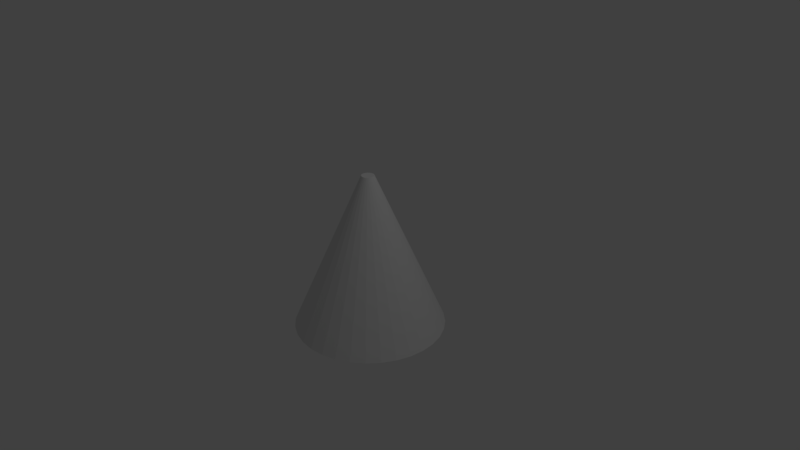 # Source: spotlight.blend  (saved by Blender 2.79.0; exported with 4.5.12 LTS)
import bpy
from mathutils import Matrix  # noqa: F401  (used for matrix-valued properties, if any)

bpy.ops.wm.read_factory_settings(use_empty=True)
scene = bpy.context.scene
scene.name = 'Scene'

# ---- collections
col_collection_1 = bpy.data.collections.new('Collection 1'); scene.collection.children.link(col_collection_1)

# ---- world
world_world = bpy.data.worlds.new('World'); scene.world = world_world
world_world.color = (0.05088, 0.05088, 0.05088)
world_world.use_sun_shadow = False
world_world.sun_shadow_jitter_overblur = 0.0
world_world.cycles.sampling_method = 'MANUAL'

# ---- cameras
cam_camera = bpy.data.cameras.new('Camera')
cam_camera.clip_end = 100.0
cam_camera.lens = 35.0
cam_camera.sensor_width = 32.0
cam_camera.sensor_height = 18.0
cam_camera.ortho_scale = 7.314
cam_camera.dof.focus_distance = 0.0
cam_camera.dof.aperture_fstop = 128.0

# ---- lights
light_lamp = bpy.data.lights.new('Lamp', 'POINT')
light_lamp.transmission_factor = 0.0
light_lamp.cutoff_distance = 30.0
light_lamp.energy = 100.0
light_lamp.shadow_buffer_clip_start = 1.001
light_lamp.shadow_soft_size = 0.1
light_lamp.shadow_maximum_resolution = 0.006
light_lamp.use_absolute_resolution = True

# ---- meshes
me_cone = bpy.data.meshes.new('Cone')
me_cone.from_pydata([(0.0, 1.0, -1.0), (0.1951, 0.9808, -1.0), (0.3827, 0.9239, -1.0), (0.5556, 0.8315, -1.0), (0.7071, 0.7071, -1.0), (0.8315, 0.5556, -1.0), (0.9239, 0.3827, -1.0), (0.9808, 0.1951, -1.0), (1.0, 7.55e-08, -1.0), (0.9808, -0.1951, -1.0), (0.9239, -0.3827, -1.0), (0.8315, -0.5556, -1.0), (0.7071, -0.7071, -1.0), (0.5556, -0.8315, -1.0), (0.3827, -0.9239, -1.0), (0.1951, -0.9808, -1.0), (-3.258e-07, -1.0, -1.0), (-0.1951, -0.9808, -1.0), (-0.3827, -0.9239, -1.0), (-0.5556, -0.8315, -1.0), (-0.7071, -0.7071, -1.0), (-0.8315, -0.5556, -1.0), (-0.9239, -0.3827, -1.0), (1.017e-07, 0.0839, 1.096), (-0.9808, -0.1951, -1.0), (-1.0, 9.656e-07, -1.0), (-0.9808, 0.1951, -1.0), (-0.9239, 0.3827, -1.0), (-0.8315, 0.5556, -1.0), (-0.7071, 0.7071, -1.0), (-0.5556, 0.8315, -1.0), (-0.3827, 0.9239, -1.0), (-0.1951, 0.9808, -1.0), (0.01637, 0.08229, 1.096), (0.03211, 0.07751, 1.096), (0.04661, 0.06976, 1.096), (0.05933, 0.05933, 1.096), (0.06976, 0.04661, 1.096), (0.07751, 0.03211, 1.096), (0.08229, 0.01637, 1.096), (0.0839, 2.71e-07, 1.096), (0.08229, -0.01637, 1.096), (0.07751, -0.03211, 1.096), (0.06976, -0.04661, 1.096), (0.05933, -0.05932, 1.096), (0.04661, -0.06976, 1.096), (0.03211, -0.07751, 1.096), (0.01637, -0.08229, 1.096), (7.432e-08, -0.0839, 1.096), (-0.01637, -0.08229, 1.096), (-0.03211, -0.07751, 1.096), (-0.04661, -0.06976, 1.096), (-0.05933, -0.05932, 1.096), (-0.06976, -0.04661, 1.096), (-0.07751, -0.03211, 1.096), (-0.08229, -0.01637, 1.096), (-0.0839, 3.456e-07, 1.096), (-0.08229, 0.01637, 1.096), (-0.07751, 0.03211, 1.096), (-0.06976, 0.04661, 1.096), (-0.05933, 0.05933, 1.096), (-0.04661, 0.06976, 1.096), (-0.03211, 0.07751, 1.096), (-0.01637, 0.08229, 1.096), (0.771, 1.244e-07, -0.476), (0.5419, 1.732e-07, 0.04804), (0.3129, 2.221e-07, 0.5721), (0.3069, 0.06105, 0.5721), (0.5315, 0.1057, 0.04804), (0.7562, 0.1504, -0.476), (0.1504, -0.7562, -0.476), (0.1057, -0.5315, 0.04804), (0.06105, -0.3069, 0.5721), (0.1198, -0.2891, 0.5721), (0.2074, -0.5007, 0.04804), (0.295, -0.7123, -0.476), (-0.5452, 0.5452, -0.476), (-0.3832, 0.3832, 0.04804), (-0.2213, 0.2213, 0.5721), (-0.2602, 0.1739, 0.5721), (-0.4506, 0.3011, 0.04804), (-0.641, 0.4283, -0.476), (-0.7123, -0.295, -0.476), (-0.5007, -0.2074, 0.04804), (-0.2891, -0.1198, 0.5721), (-0.2602, -0.1739, 0.5721), (-0.4506, -0.3011, 0.04804), (-0.641, -0.4283, -0.476), (0.295, 0.7123, -0.476), (0.2074, 0.5007, 0.04804), (0.1198, 0.2891, 0.5721), (0.06105, 0.3069, 0.5721), (0.1057, 0.5315, 0.04804), (0.1504, 0.7562, -0.476), (0.7562, -0.1504, -0.476), (0.5315, -0.1057, 0.04804), (0.3069, -0.06105, 0.5721), (-2.258e-07, -0.771, -0.476), (-1.258e-07, -0.5419, 0.04804), (-2.572e-08, -0.3129, 0.5721), (-0.4283, 0.641, -0.476), (-0.3011, 0.4506, 0.04804), (-0.1739, 0.2602, 0.5721), (0.4283, 0.641, -0.476), (0.3011, 0.4506, 0.04804), (0.1739, 0.2602, 0.5721), (0.7123, -0.295, -0.476), (0.5007, -0.2074, 0.04804), (0.2891, -0.1198, 0.5721), (-0.7562, -0.1504, -0.476), (-0.5315, -0.1057, 0.04804), (-0.3069, -0.06105, 0.5721), (-0.1504, -0.7562, -0.476), (-0.1057, -0.5315, 0.04804), (-0.06105, -0.3069, 0.5721), (-0.295, 0.7123, -0.476), (-0.2074, 0.5007, 0.04804), (-0.1198, 0.2891, 0.5721), (0.5452, 0.5452, -0.476), (0.3832, 0.3832, 0.04804), (0.2213, 0.2213, 0.5721), (0.641, -0.4283, -0.476), (0.4506, -0.3011, 0.04804), (0.2602, -0.1739, 0.5721), (-0.771, 8.106e-07, -0.476), (-0.5419, 6.556e-07, 0.04804), (-0.3129, 5.006e-07, 0.5721), (-0.295, -0.7123, -0.476), (-0.2074, -0.5007, 0.04804), (-0.1198, -0.2891, 0.5721), (-0.1504, 0.7562, -0.476), (-0.1057, 0.5315, 0.04804), (-0.06105, 0.3069, 0.5721), (0.641, 0.4283, -0.476), (0.4506, 0.3011, 0.04804), (0.2602, 0.1739, 0.5721), (2.541e-08, 0.771, -0.476), (5.083e-08, 0.5419, 0.04804), (7.624e-08, 0.3129, 0.5721), (0.5452, -0.5452, -0.476), (0.3832, -0.3832, 0.04804), (0.2213, -0.2213, 0.5721), (-0.7562, 0.1504, -0.476), (-0.5315, 0.1057, 0.04804), (-0.3069, 0.06105, 0.5721), (-0.4283, -0.641, -0.476), (-0.3011, -0.4506, 0.04804), (-0.1739, -0.2602, 0.5721), (0.7123, 0.295, -0.476), (0.5007, 0.2074, 0.04804), (0.2891, 0.1198, 0.5721), (0.4283, -0.641, -0.476), (0.3011, -0.4506, 0.04804), (0.1739, -0.2602, 0.5721), (-0.7123, 0.295, -0.476), (-0.5007, 0.2074, 0.04804), (-0.2891, 0.1198, 0.5721), (-0.5452, -0.5452, -0.476), (-0.3832, -0.3832, 0.04804), (-0.2213, -0.2213, 0.5721)], [], [(138, 23, 33, 91), (153, 45, 46, 73), (156, 58, 59, 79), (23, 63, 62, 61, 60, 59, 58, 57, 56, 55, 54, 53, 52, 51, 50, 49, 48, 47, 46, 45, 44, 43, 42, 41, 40, 39, 38, 37, 36, 35, 34, 33), (67, 39, 40, 66), (73, 46, 47, 72), (79, 59, 60, 78), (85, 53, 54, 84), (91, 33, 34, 90), (66, 40, 41, 96), (72, 47, 48, 99), (78, 60, 61, 102), (90, 34, 35, 105), (96, 41, 42, 108), (84, 54, 55, 111), (99, 48, 49, 114), (102, 61, 62, 117), (105, 35, 36, 120), (108, 42, 43, 123), (111, 55, 56, 126), (114, 49, 50, 129), (117, 62, 63, 132), (120, 36, 37, 135), (132, 63, 23, 138), (123, 43, 44, 141), (126, 56, 57, 144), (129, 50, 51, 147), (135, 37, 38, 150), (141, 44, 45, 153), (144, 57, 58, 156), (147, 51, 52, 159), (150, 38, 39, 67), (0, 1, 2, 3, 4, 5, 6, 7, 8, 9, 10, 11, 12, 13, 14, 15, 16, 17, 18, 19, 20, 21, 22, 24, 25, 26, 27, 28, 29, 30, 31, 32), (159, 52, 53, 85), (20, 157, 87, 21), (157, 158, 86, 87), (158, 159, 85, 86), (6, 148, 69, 7), (148, 149, 68, 69), (149, 150, 67, 68), (19, 145, 157, 20), (145, 146, 158, 157), (146, 147, 159, 158), (26, 142, 154, 27), (142, 143, 155, 154), (143, 144, 156, 155), (12, 139, 151, 13), (139, 140, 152, 151), (140, 141, 153, 152), (5, 133, 148, 6), (133, 134, 149, 148), (134, 135, 150, 149), (18, 127, 145, 19), (127, 128, 146, 145), (128, 129, 147, 146), (25, 124, 142, 26), (124, 125, 143, 142), (125, 126, 144, 143), (11, 121, 139, 12), (121, 122, 140, 139), (122, 123, 141, 140), (32, 130, 136, 0), (130, 131, 137, 136), (131, 132, 138, 137), (4, 118, 133, 5), (118, 119, 134, 133), (119, 120, 135, 134), (31, 115, 130, 32), (115, 116, 131, 130), (116, 117, 132, 131), (17, 112, 127, 18), (112, 113, 128, 127), (113, 114, 129, 128), (24, 109, 124, 25), (109, 110, 125, 124), (110, 111, 126, 125), (10, 106, 121, 11), (106, 107, 122, 121), (107, 108, 123, 122), (3, 103, 118, 4), (103, 104, 119, 118), (104, 105, 120, 119), (30, 100, 115, 31), (100, 101, 116, 115), (101, 102, 117, 116), (16, 97, 112, 17), (97, 98, 113, 112), (98, 99, 114, 113), (22, 82, 109, 24), (82, 83, 110, 109), (83, 84, 111, 110), (9, 94, 106, 10), (94, 95, 107, 106), (95, 96, 108, 107), (2, 88, 103, 3), (88, 89, 104, 103), (89, 90, 105, 104), (29, 76, 100, 30), (76, 77, 101, 100), (77, 78, 102, 101), (15, 70, 97, 16), (70, 71, 98, 97), (71, 72, 99, 98), (8, 64, 94, 9), (64, 65, 95, 94), (65, 66, 96, 95), (1, 93, 88, 2), (93, 92, 89, 88), (92, 91, 90, 89), (21, 87, 82, 22), (87, 86, 83, 82), (86, 85, 84, 83), (28, 81, 76, 29), (81, 80, 77, 76), (80, 79, 78, 77), (14, 75, 70, 15), (75, 74, 71, 70), (74, 73, 72, 71), (7, 69, 64, 8), (69, 68, 65, 64), (68, 67, 66, 65), (27, 154, 81, 28), (154, 155, 80, 81), (155, 156, 79, 80), (13, 151, 75, 14), (151, 152, 74, 75), (152, 153, 73, 74), (0, 136, 93, 1), (136, 137, 92, 93), (137, 138, 91, 92)])
_uv = me_cone.uv_layers.new(name='UVMap')
_uv.uv.foreach_set('vector', [0.7028, 0.7464, 0.7028, 0.9925, 0.6734, 0.9925, 0.6734, 0.7464, 0.3213, 0.7464, 0.3213, 0.9925, 0.2919, 0.9925, 0.2919, 0.7464, 0.8788, 0.7464, 0.8788, 0.9925, 0.8495, 0.9925, 0.8495, 0.7464, 0.7028, 0.9925, 0.7321, 0.9925, 0.7614, 0.9925, 0.7908, 0.9925, 0.8201, 0.9925, 0.8495, 0.9925, 0.8788, 0.9925, 0.9082, 0.9925, 0.9375, 0.9925, 0.9669, 0.9925, 0.9962, 0.9925, 1.026, 0.9925, 1.055, 0.9925, 1.084, 0.9925, 1.114, 0.9925, 1.143, 0.9925, 1.172, 0.9925, 1.202, 0.9925, 1.231, 0.9925, 1.26, 0.9925, 1.29, 0.9925, 1.319, 0.9925, 1.348, 0.9925, 1.378, 0.9925, 0.468, 0.9925, 0.4973, 0.9925, 0.5267, 0.9925, 0.556, 0.9925, 0.5854, 0.9925, 0.6147, 0.9925, 0.6441, 0.9925, 0.6734, 0.9925, 0.4973, 0.7464, 0.4973, 0.9925, 0.468, 0.9925, 0.468, 0.7464, 0.2919, 0.7464, 0.2919, 0.9925, 0.2626, 0.9925, 0.2626, 0.7464, 0.8495, 0.7464, 0.8495, 0.9925, 0.8201, 0.9925, 0.8201, 0.7464, 0.08652, 0.7464, 0.08652, 0.9925, 0.05717, 0.9925, 0.05717, 0.7464, 0.6734, 0.7464, 0.6734, 0.9925, 0.6441, 0.9925, 0.6441, 0.7464, 0.468, 0.7464, 0.468, 0.9925, 0.4387, 0.9925, 0.4387, 0.7464, 0.2626, 0.7464, 0.2626, 0.9925, 0.2332, 0.9925, 0.2332, 0.7464, 0.8201, 0.7464, 0.8201, 0.9925, 0.7908, 0.9925, 0.7908, 0.7464, 0.6441, 0.7464, 0.6441, 0.9925, 0.6147, 0.9925, 0.6147, 0.7464, 0.4387, 0.7464, 0.4387, 0.9925, 0.4093, 0.9925, 0.4093, 0.7464, 0.05717, 0.7464, 0.05717, 0.9925, 0.02783, 0.9925, 0.02783, 0.7464, 0.2332, 0.7464, 0.2332, 0.9925, 0.2039, 0.9925, 0.2039, 0.7464, 0.7908, 0.7464, 0.7908, 0.9925, 0.7614, 0.9925, 0.7614, 0.7464, 0.6147, 0.7464, 0.6147, 0.9925, 0.5854, 0.9925, 0.5854, 0.7464, 0.4093, 0.7464, 0.4093, 0.9925, 0.38, 0.9925, 0.38, 0.7464, 0.9669, 0.7464, 0.9669, 0.9925, 0.9375, 0.9925, 0.9375, 0.7464, 0.2039, 0.7464, 0.2039, 0.9925, 0.1746, 0.9925, 0.1746, 0.7464, 0.7614, 0.7464, 0.7614, 0.9925, 0.7321, 0.9925, 0.7321, 0.7464, 0.5854, 0.7464, 0.5854, 0.9925, 0.556, 0.9925, 0.556, 0.7464, 0.7321, 0.7464, 0.7321, 0.9925, 0.7028, 0.9925, 0.7028, 0.7464, 0.38, 0.7464, 0.38, 0.9925, 0.3506, 0.9925, 0.3506, 0.7464, 0.9375, 0.7464, 0.9375, 0.9925, 0.9082, 0.9925, 0.9082, 0.7464, 0.1746, 0.7464, 0.1746, 0.9925, 0.1452, 0.9925, 0.1452, 0.7464, 0.556, 0.7464, 0.556, 0.9925, 0.5267, 0.9925, 0.5267, 0.7464, 0.3506, 0.7464, 0.3506, 0.9925, 0.3213, 0.9925, 0.3213, 0.7464, 0.9082, 0.7464, 0.9082, 0.9925, 0.8788, 0.9925, 0.8788, 0.7464, 0.1452, 0.7464, 0.1452, 0.9925, 0.1159, 0.9925, 0.1159, 0.7464, 0.5267, 0.7464, 0.5267, 0.9925, 0.4973, 0.9925, 0.4973, 0.7464, 0.7028, 0.008328, 0.6734, 0.008328, 0.6441, 0.008328, 0.6147, 0.008328, 0.5854, 0.008328, 0.556, 0.008328, 0.5267, 0.008328, 0.4973, 0.008328, 0.468, 0.008328, 1.378, 0.008328, 1.348, 0.008328, 1.319, 0.008328, 1.29, 0.008328, 1.26, 0.008328, 1.231, 0.008328, 1.202, 0.008328, 1.172, 0.008328, 1.143, 0.008328, 1.114, 0.008328, 1.084, 0.008328, 1.055, 0.008328, 1.026, 0.008328, 0.9962, 0.008328, 0.9669, 0.008328, 0.9375, 0.008328, 0.9082, 0.008328, 0.8788, 0.008328, 0.8495, 0.008328, 0.8201, 0.008328, 0.7908, 0.008328, 0.7614, 0.008328, 0.7321, 0.008328, 0.1159, 0.7464, 0.1159, 0.9925, 0.08652, 0.9925, 0.08652, 0.7464, 0.1159, 0.008328, 0.1159, 0.2544, 0.08652, 0.2544, 0.08652, 0.008328, 0.1159, 0.2544, 0.1159, 0.5004, 0.08652, 0.5004, 0.08652, 0.2544, 0.1159, 0.5004, 0.1159, 0.7464, 0.08652, 0.7464, 0.08652, 0.5004, 0.5267, 0.008328, 0.5267, 0.2544, 0.4973, 0.2544, 0.4973, 0.008328, 0.5267, 0.2544, 0.5267, 0.5004, 0.4973, 0.5004, 0.4973, 0.2544, 0.5267, 0.5004, 0.5267, 0.7464, 0.4973, 0.7464, 0.4973, 0.5004, 0.1452, 0.008328, 0.1452, 0.2544, 0.1159, 0.2544, 0.1159, 0.008328, 0.1452, 0.2544, 0.1452, 0.5004, 0.1159, 0.5004, 0.1159, 0.2544, 0.1452, 0.5004, 0.1452, 0.7464, 0.1159, 0.7464, 0.1159, 0.5004, 0.9082, 0.008328, 0.9082, 0.2544, 0.8788, 0.2544, 0.8788, 0.008328, 0.9082, 0.2544, 0.9082, 0.5004, 0.8788, 0.5004, 0.8788, 0.2544, 0.9082, 0.5004, 0.9082, 0.7464, 0.8788, 0.7464, 0.8788, 0.5004, 0.3506, 0.008328, 0.3506, 0.2544, 0.3213, 0.2544, 0.3213, 0.008328, 0.3506, 0.2544, 0.3506, 0.5004, 0.3213, 0.5004, 0.3213, 0.2544, 0.3506, 0.5004, 0.3506, 0.7464, 0.3213, 0.7464, 0.3213, 0.5004, 0.556, 0.008328, 0.556, 0.2544, 0.5267, 0.2544, 0.5267, 0.008328, 0.556, 0.2544, 0.556, 0.5004, 0.5267, 0.5004, 0.5267, 0.2544, 0.556, 0.5004, 0.556, 0.7464, 0.5267, 0.7464, 0.5267, 0.5004, 0.1746, 0.008328, 0.1746, 0.2544, 0.1452, 0.2544, 0.1452, 0.008328, 0.1746, 0.2544, 0.1746, 0.5004, 0.1452, 0.5004, 0.1452, 0.2544, 0.1746, 0.5004, 0.1746, 0.7464, 0.1452, 0.7464, 0.1452, 0.5004, 0.9375, 0.008328, 0.9375, 0.2544, 0.9082, 0.2544, 0.9082, 0.008328, 0.9375, 0.2544, 0.9375, 0.5004, 0.9082, 0.5004, 0.9082, 0.2544, 0.9375, 0.5004, 0.9375, 0.7464, 0.9082, 0.7464, 0.9082, 0.5004, 0.38, 0.008328, 0.38, 0.2544, 0.3506, 0.2544, 0.3506, 0.008328, 0.38, 0.2544, 0.38, 0.5004, 0.3506, 0.5004, 0.3506, 0.2544, 0.38, 0.5004, 0.38, 0.7464, 0.3506, 0.7464, 0.3506, 0.5004, 0.7321, 0.008328, 0.7321, 0.2544, 0.7028, 0.2544, 0.7028, 0.008328, 0.7321, 0.2544, 0.7321, 0.5004, 0.7028, 0.5004, 0.7028, 0.2544, 0.7321, 0.5004, 0.7321, 0.7464, 0.7028, 0.7464, 0.7028, 0.5004, 0.5854, 0.008328, 0.5854, 0.2544, 0.556, 0.2544, 0.556, 0.008328, 0.5854, 0.2544, 0.5854, 0.5004, 0.556, 0.5004, 0.556, 0.2544, 0.5854, 0.5004, 0.5854, 0.7464, 0.556, 0.7464, 0.556, 0.5004, 0.7614, 0.008328, 0.7614, 0.2544, 0.7321, 0.2544, 0.7321, 0.008328, 0.7614, 0.2544, 0.7614, 0.5004, 0.7321, 0.5004, 0.7321, 0.2544, 0.7614, 0.5004, 0.7614, 0.7464, 0.7321, 0.7464, 0.7321, 0.5004, 0.2039, 0.008328, 0.2039, 0.2544, 0.1746, 0.2544, 0.1746, 0.008328, 0.2039, 0.2544, 0.2039, 0.5004, 0.1746, 0.5004, 0.1746, 0.2544, 0.2039, 0.5004, 0.2039, 0.7464, 0.1746, 0.7464, 0.1746, 0.5004, 0.9669, 0.008328, 0.9669, 0.2544, 0.9375, 0.2544, 0.9375, 0.008328, 0.9669, 0.2544, 0.9669, 0.5004, 0.9375, 0.5004, 0.9375, 0.2544, 0.9669, 0.5004, 0.9669, 0.7464, 0.9375, 0.7464, 0.9375, 0.5004, 0.4093, 0.008328, 0.4093, 0.2544, 0.38, 0.2544, 0.38, 0.008328, 0.4093, 0.2544, 0.4093, 0.5004, 0.38, 0.5004, 0.38, 0.2544, 0.4093, 0.5004, 0.4093, 0.7464, 0.38, 0.7464, 0.38, 0.5004, 0.6147, 0.008328, 0.6147, 0.2544, 0.5854, 0.2544, 0.5854, 0.008328, 0.6147, 0.2544, 0.6147, 0.5004, 0.5854, 0.5004, 0.5854, 0.2544, 0.6147, 0.5004, 0.6147, 0.7464, 0.5854, 0.7464, 0.5854, 0.5004, 0.7908, 0.008328, 0.7908, 0.2544, 0.7614, 0.2544, 0.7614, 0.008328, 0.7908, 0.2544, 0.7908, 0.5004, 0.7614, 0.5004, 0.7614, 0.2544, 0.7908, 0.5004, 0.7908, 0.7464, 0.7614, 0.7464, 0.7614, 0.5004, 0.2332, 0.008328, 0.2332, 0.2544, 0.2039, 0.2544, 0.2039, 0.008328, 0.2332, 0.2544, 0.2332, 0.5004, 0.2039, 0.5004, 0.2039, 0.2544, 0.2332, 0.5004, 0.2332, 0.7464, 0.2039, 0.7464, 0.2039, 0.5004, 0.05717, 0.008328, 0.05717, 0.2544, 0.02783, 0.2544, 0.02783, 0.008328, 0.05717, 0.2544, 0.05717, 0.5004, 0.02783, 0.5004, 0.02783, 0.2544, 0.05717, 0.5004, 0.05717, 0.7464, 0.02783, 0.7464, 0.02783, 0.5004, 0.4387, 0.008328, 0.4387, 0.2544, 0.4093, 0.2544, 0.4093, 0.008328, 0.4387, 0.2544, 0.4387, 0.5004, 0.4093, 0.5004, 0.4093, 0.2544, 0.4387, 0.5004, 0.4387, 0.7464, 0.4093, 0.7464, 0.4093, 0.5004, 0.6441, 0.008328, 0.6441, 0.2544, 0.6147, 0.2544, 0.6147, 0.008328, 0.6441, 0.2544, 0.6441, 0.5004, 0.6147, 0.5004, 0.6147, 0.2544, 0.6441, 0.5004, 0.6441, 0.7464, 0.6147, 0.7464, 0.6147, 0.5004, 0.8201, 0.008328, 0.8201, 0.2544, 0.7908, 0.2544, 0.7908, 0.008328, 0.8201, 0.2544, 0.8201, 0.5004, 0.7908, 0.5004, 0.7908, 0.2544, 0.8201, 0.5004, 0.8201, 0.7464, 0.7908, 0.7464, 0.7908, 0.5004, 0.2626, 0.008328, 0.2626, 0.2544, 0.2332, 0.2544, 0.2332, 0.008328, 0.2626, 0.2544, 0.2626, 0.5004, 0.2332, 0.5004, 0.2332, 0.2544, 0.2626, 0.5004, 0.2626, 0.7464, 0.2332, 0.7464, 0.2332, 0.5004, 0.468, 0.008328, 0.468, 0.2544, 0.4387, 0.2544, 0.4387, 0.008328, 0.468, 0.2544, 0.468, 0.5004, 0.4387, 0.5004, 0.4387, 0.2544, 0.468, 0.5004, 0.468, 0.7464, 0.4387, 0.7464, 0.4387, 0.5004, 0.6734, 0.008328, 0.6734, 0.2544, 0.6441, 0.2544, 0.6441, 0.008328, 0.6734, 0.2544, 0.6734, 0.5004, 0.6441, 0.5004, 0.6441, 0.2544, 0.6734, 0.5004, 0.6734, 0.7464, 0.6441, 0.7464, 0.6441, 0.5004, 0.08652, 0.008328, 0.08652, 0.2544, 0.05717, 0.2544, 0.05717, 0.008328, 0.08652, 0.2544, 0.08652, 0.5004, 0.05717, 0.5004, 0.05717, 0.2544, 0.08652, 0.5004, 0.08652, 0.7464, 0.05717, 0.7464, 0.05717, 0.5004, 0.8495, 0.008328, 0.8495, 0.2544, 0.8201, 0.2544, 0.8201, 0.008328, 0.8495, 0.2544, 0.8495, 0.5004, 0.8201, 0.5004, 0.8201, 0.2544, 0.8495, 0.5004, 0.8495, 0.7464, 0.8201, 0.7464, 0.8201, 0.5004, 0.2919, 0.008328, 0.2919, 0.2544, 0.2626, 0.2544, 0.2626, 0.008328, 0.2919, 0.2544, 0.2919, 0.5004, 0.2626, 0.5004, 0.2626, 0.2544, 0.2919, 0.5004, 0.2919, 0.7464, 0.2626, 0.7464, 0.2626, 0.5004, 0.4973, 0.008328, 0.4973, 0.2544, 0.468, 0.2544, 0.468, 0.008328, 0.4973, 0.2544, 0.4973, 0.5004, 0.468, 0.5004, 0.468, 0.2544, 0.4973, 0.5004, 0.4973, 0.7464, 0.468, 0.7464, 0.468, 0.5004, 0.8788, 0.008328, 0.8788, 0.2544, 0.8495, 0.2544, 0.8495, 0.008328, 0.8788, 0.2544, 0.8788, 0.5004, 0.8495, 0.5004, 0.8495, 0.2544, 0.8788, 0.5004, 0.8788, 0.7464, 0.8495, 0.7464, 0.8495, 0.5004, 0.3213, 0.008328, 0.3213, 0.2544, 0.2919, 0.2544, 0.2919, 0.008328, 0.3213, 0.2544, 0.3213, 0.5004, 0.2919, 0.5004, 0.2919, 0.2544, 0.3213, 0.5004, 0.3213, 0.7464, 0.2919, 0.7464, 0.2919, 0.5004, 0.7028, 0.008328, 0.7028, 0.2544, 0.6734, 0.2544, 0.6734, 0.008328, 0.7028, 0.2544, 0.7028, 0.5004, 0.6734, 0.5004, 0.6734, 0.2544, 0.7028, 0.5004, 0.7028, 0.7464, 0.6734, 0.7464, 0.6734, 0.5004])
me_cone.use_remesh_preserve_volume = False
me_cone.use_remesh_preserve_attributes = False
me_cone.use_mirror_vertex_groups = False
me_cone.update()

# ---- objects
ob_cone = bpy.data.objects.new('Cone', me_cone)
ob_lamp = bpy.data.objects.new('Lamp', light_lamp)
ob_camera = bpy.data.objects.new('Camera', cam_camera)

# ---- transforms, parenting, visibility, modifiers, constraints
ob_cone.location = (0.0, 0.0, 0.0)
ob_cone.lineart.crease_threshold = 0.0
ob_lamp.location = (4.076, 1.005, 5.904)
ob_lamp.rotation_euler = (0.6503, 0.05522, 1.866)
ob_lamp.lock_rotations_4d = False
ob_lamp.empty_display_type = 'ARROWS'
ob_lamp.color = (0.0, 0.0, 0.0, 0.0)
ob_lamp.lineart.crease_threshold = 0.0
ob_camera.location = (7.481, -6.508, 5.344)
ob_camera.rotation_euler = (1.109, 0.0, 0.8149)
ob_camera.lock_rotations_4d = False
ob_camera.empty_display_type = 'ARROWS'
ob_camera.color = (0.0, 0.0, 0.0, 0.0)
ob_camera.display_type = 'WIRE'
ob_camera.lineart.crease_threshold = 0.0

# ---- collection membership
col_collection_1.objects.link(ob_cone)
col_collection_1.objects.link(ob_lamp)
col_collection_1.objects.link(ob_camera)

# ---- scene / render settings (as saved in the file)
scene.camera = ob_camera
scene.frame_start = 1; scene.frame_end = 250; scene.frame_set(1)
scene.render.engine = 'BLENDER_EEVEE_NEXT'
scene.render.resolution_percentage = 50
scene.render.dither_intensity = 0.0
scene.cycles.use_denoising = False
scene.cycles.samples = 128
scene.cycles.sampling_pattern = 'TABULATED_SOBOL'
scene.cycles.use_adaptive_sampling = False
scene.cycles.use_light_tree = False
scene.cycles.blur_glossy = 0.0
scene.cycles.sample_clamp_indirect = 0.0
scene.view_settings.view_transform = 'Standard'
bpy.context.view_layer.update()
